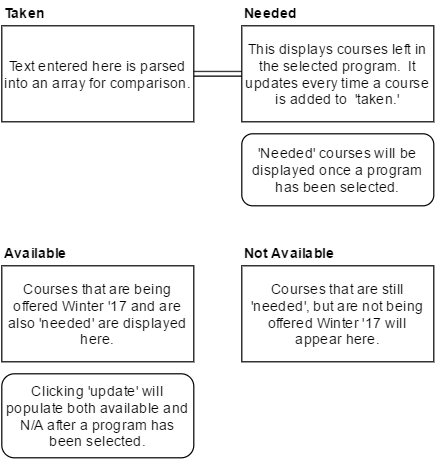

The diagram above was exported from draw.io. Its source (the exported page's mxGraphModel, read from the mxfile embedded in the PNG):
<mxGraphModel dx="876" dy="443" grid="1" gridSize="10" guides="1" tooltips="1" connect="1" arrows="1" fold="1" page="1" pageScale="1" pageWidth="850" pageHeight="1100" math="0" shadow="0">
  <root>
    <mxCell id="0" />
    <mxCell id="1" parent="0" />
    <mxCell id="44d9c93a2d6ccf50-1" value="&lt;div style=&quot;text-align: center&quot;&gt;&lt;span&gt;Text entered here is parsed into an array for comparison.&lt;/span&gt;&lt;/div&gt;" style="whiteSpace=wrap;html=1;" vertex="1" parent="1">
      <mxGeometry x="160" y="120" width="160" height="80" as="geometry" />
    </mxCell>
    <mxCell id="44d9c93a2d6ccf50-2" value="This displays courses left in the selected program. &amp;nbsp;It updates every time a course is added to &amp;nbsp;'taken.'" style="whiteSpace=wrap;html=1;" vertex="1" parent="1">
      <mxGeometry x="360" y="120" width="160" height="80" as="geometry" />
    </mxCell>
    <mxCell id="44d9c93a2d6ccf50-5" value="&lt;b&gt;Taken&lt;/b&gt;" style="text;html=1;resizable=0;points=[];autosize=1;align=left;verticalAlign=top;spacingTop=-4;" vertex="1" parent="1">
      <mxGeometry x="160" y="100" width="50" height="20" as="geometry" />
    </mxCell>
    <mxCell id="44d9c93a2d6ccf50-6" value="&lt;b&gt;Needed&lt;/b&gt;" style="text;html=1;resizable=0;points=[];autosize=1;align=left;verticalAlign=top;spacingTop=-4;" vertex="1" parent="1">
      <mxGeometry x="360" y="100" width="60" height="20" as="geometry" />
    </mxCell>
    <mxCell id="44d9c93a2d6ccf50-7" style="edgeStyle=orthogonalEdgeStyle;shape=link;rounded=0;html=1;exitX=1;exitY=0.5;entryX=0;entryY=0.5;jettySize=auto;orthogonalLoop=1;" edge="1" parent="1" source="44d9c93a2d6ccf50-1" target="44d9c93a2d6ccf50-2">
      <mxGeometry relative="1" as="geometry" />
    </mxCell>
    <mxCell id="44d9c93a2d6ccf50-9" value="&lt;b&gt;Available&lt;/b&gt;" style="text;html=1;resizable=0;points=[];autosize=1;align=left;verticalAlign=top;spacingTop=-4;" vertex="1" parent="1">
      <mxGeometry x="160" y="300" width="70" height="20" as="geometry" />
    </mxCell>
    <mxCell id="44d9c93a2d6ccf50-10" value="&lt;b&gt;Not Available&lt;/b&gt;" style="text;html=1;resizable=0;points=[];autosize=1;align=left;verticalAlign=top;spacingTop=-4;" vertex="1" parent="1">
      <mxGeometry x="360" y="300" width="90" height="20" as="geometry" />
    </mxCell>
    <mxCell id="44d9c93a2d6ccf50-11" value="Courses that are being offered Winter '17 and are also 'needed' are displayed here." style="whiteSpace=wrap;html=1;align=center;" vertex="1" parent="1">
      <mxGeometry x="160" y="320" width="160" height="80" as="geometry" />
    </mxCell>
    <mxCell id="44d9c93a2d6ccf50-12" value="Courses that are still 'needed', but are not being offered Winter '17 will appear here." style="whiteSpace=wrap;html=1;align=center;" vertex="1" parent="1">
      <mxGeometry x="360" y="320" width="160" height="80" as="geometry" />
    </mxCell>
    <mxCell id="44d9c93a2d6ccf50-13" value="&lt;span&gt;'Needed' courses will be displayed once a program has been selected.&lt;/span&gt;" style="rounded=1;whiteSpace=wrap;html=1;align=center;" vertex="1" parent="1">
      <mxGeometry x="360" y="210" width="160" height="60" as="geometry" />
    </mxCell>
    <mxCell id="44d9c93a2d6ccf50-15" value="Clicking 'update' will populate both available and N/A after a program has been selected." style="rounded=1;whiteSpace=wrap;html=1;align=center;" vertex="1" parent="1">
      <mxGeometry x="160" y="410" width="160" height="70" as="geometry" />
    </mxCell>
  </root>
</mxGraphModel>